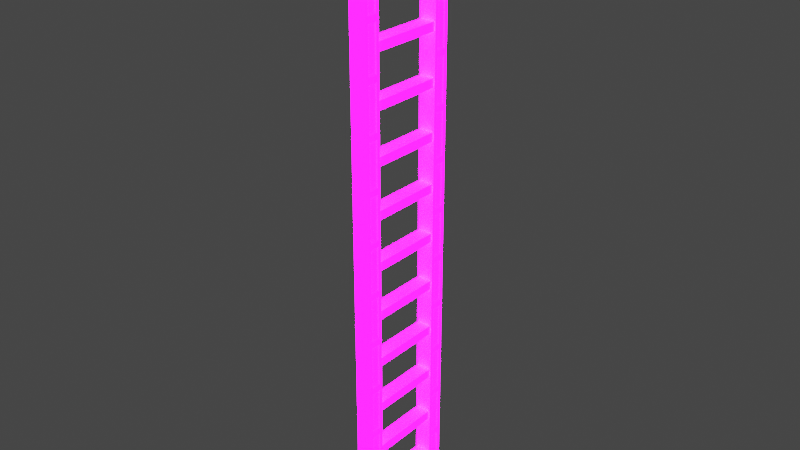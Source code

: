 # Source: Leiter.blend  (saved by Blender 3.5.10; exported with 4.5.12 LTS)
import bpy
from mathutils import Matrix  # noqa: F401  (used for matrix-valued properties, if any)

bpy.ops.wm.read_factory_settings(use_empty=True)
scene = bpy.context.scene
scene.name = 'Scene'

# ---- collections
col_collection = bpy.data.collections.new('Collection'); scene.collection.children.link(col_collection)

# ---- images (referenced by path relative to the original .blend; pixels are not part of the script)
import os
ASSET_DIR = os.environ.get("B2B_ASSET_DIR", "")  # directory of the original .blend (textures are referenced by path, not embedded)
HERE = os.path.dirname(os.path.abspath(__file__))  # packed textures are extracted next to this script under _unpacked/

def load_image(name, relpath, width, height, colorspace="sRGB"):
    """Load a texture the original file referenced (path relative to the .blend, or extracted next to this script)."""
    p = next((c for c in (os.path.join(HERE, relpath), os.path.join(ASSET_DIR, relpath)) if relpath and os.path.exists(c)), "")
    if p:
        img = bpy.data.images.load(p, check_existing=True)
        img.name = name
    else:  # same state as the original file: an image datablock whose file is absent (Cycles renders it pink)
        img = bpy.data.images.new(name, width, height)
        img.source = "FILE"
        img.filepath = "//" + (relpath or name)
    img.colorspace_settings.name = colorspace
    return img
img_cube_base_color = load_image('cube_base_color', 'cube_base_color.tga', 1024, 1024, 'sRGB')
img_cube_emission = load_image('cube_emission', 'cube_emission.tga', 1024, 1024, 'sRGB')

# ---- materials (node trees are filled in below, after node groups)
mat_material_003 = bpy.data.materials.new('Material.003')
mat_material_003.use_transparent_shadow = False

# ---- material node trees
mat_material_003.use_nodes = True; mat_material_003.node_tree.nodes.clear()
_N = mat_material_003.node_tree.nodes; _L = mat_material_003.node_tree.links
n0 = _N.new('ShaderNodeBsdfPrincipled'); n0.name = 'Principled BSDF'; n0.location = (10, 300)
n0.distribution = 'GGX'
n0.subsurface_method = 'RANDOM_WALK_SKIN'
n0.inputs[3].default_value = 1.45
n0.inputs[28].default_value = 21.3
n1 = _N.new('ShaderNodeOutputMaterial'); n1.name = 'Material Output'; n1.location = (300, 300)
n2 = _N.new('ShaderNodeTexImage'); n2.name = 'Image Texture'; n2.location = (-415, 234)
n2.image = img_cube_base_color
n3 = _N.new('ShaderNodeTexImage'); n3.name = 'Image Texture.001'; n3.location = (-327, -153)
n3.image = img_cube_emission
_L.new(n0.outputs[0], n1.inputs[0])
_L.new(n2.outputs[0], n0.inputs[0])
_L.new(n3.outputs[0], n0.inputs[27])
n1.is_active_output = True

# ---- world
world_world = bpy.data.worlds.new('World'); scene.world = world_world
world_world.use_nodes = True; world_world.node_tree.nodes.clear()
_N = world_world.node_tree.nodes; _L = world_world.node_tree.links
n0 = _N.new('ShaderNodeOutputWorld'); n0.name = 'World Output'; n0.location = (300, 300)
n1 = _N.new('ShaderNodeBackground'); n1.name = 'Background'; n1.location = (10, 300)
n1.inputs[0].default_value = (0.05088, 0.05088, 0.05088, 1.0)
_L.new(n1.outputs[0], n0.inputs[0])
n0.is_active_output = True
world_world.color = (0.05088, 0.05088, 0.05088)
world_world.use_sun_shadow = False
world_world.sun_shadow_jitter_overblur = 0.0

# ---- meshes
me_cube = bpy.data.meshes.new('Cube')
me_cube.from_pydata([(0.1493, 1.0, 0.08725), (0.1493, 1.0, -0.08725), (0.1493, -1.0, 0.08725), (0.1493, -1.0, -0.08725), (-0.1493, 1.0, 0.08725), (-0.1493, 1.0, -0.08725), (-0.1493, -1.0, 0.08725), (-0.1493, -1.0, -0.08725), (0.1767, 0.8131, 0.462), (0.1767, 1.019, 0.462), (0.1767, 0.8131, -0.462), (0.1767, 1.019, -0.462), (-0.1767, 0.8131, 0.462), (-0.1767, 1.019, 0.462), (-0.1767, 0.8131, -0.462), (-0.1767, 1.019, -0.462), (0.1767, -0.8131, 0.462), (0.1767, -1.019, 0.462), (0.1767, -0.8131, -0.462), (0.1767, -1.019, -0.462), (-0.1767, -0.8131, 0.462), (-0.1767, -1.019, 0.462), (-0.1767, -0.8131, -0.462), (-0.1767, -1.019, -0.462), (-0.1767, -0.7564, 0.5187), (-0.1767, -1.076, 0.5187), (0.1767, -0.7564, 0.5187), (0.1767, -1.076, 0.5187), (-0.1767, -0.7564, -0.5187), (0.1767, -0.7564, -0.5187), (0.1767, -1.076, -0.5187), (-0.1767, -1.076, -0.5187), (-0.1597, -0.8341, 0.4174), (-0.1597, -0.9984, 0.4174), (0.1597, -0.8341, 0.4174), (0.1597, -0.9984, 0.4174), (-0.1597, -0.8341, -0.4174), (0.1597, -0.8341, -0.4174), (0.1597, -0.9984, -0.4174), (-0.1597, -0.9984, -0.4174), (-0.1767, 0.7564, 0.5187), (-0.1767, 1.076, 0.5187), (0.1767, 0.7564, 0.5187), (0.1767, 1.076, 0.5187), (-0.1767, 0.7564, -0.5187), (0.1767, 0.7564, -0.5187), (0.1767, 1.076, -0.5187), (-0.1767, 1.076, -0.5187), (-0.1597, 0.8341, 0.4174), (-0.1597, 0.9984, 0.4174), (0.1597, 0.8341, 0.4174), (0.1597, 0.9984, 0.4174), (-0.1597, 0.8341, -0.4174), (0.1597, 0.8341, -0.4174), (0.1597, 0.9984, -0.4174), (-0.1597, 0.9984, -0.4174)], [], [(43, 41, 40, 42), (27, 26, 24, 25), (8, 42, 45, 10), (8, 50, 51, 9), (15, 13, 41, 47), (3, 2, 6, 7), (7, 6, 4, 5), (46, 47, 41, 43), (1, 5, 4, 0), (33, 32, 36, 39), (20, 24, 28, 22), (15, 14, 52, 55), (12, 13, 49, 48), (22, 28, 31, 23), (17, 16, 26, 27), (23, 31, 25, 21), (18, 19, 30, 29), (23, 39, 36, 22), (16, 18, 29, 26), (21, 33, 39, 23), (19, 17, 27, 30), (10, 53, 50, 8), (35, 38, 37, 34), (9, 43, 42, 8), (20, 32, 33, 21), (17, 19, 38, 35), (18, 16, 34, 37), (19, 18, 37, 38), (16, 17, 35, 34), (12, 14, 44, 40), (10, 45, 46, 11), (2, 0, 4, 6), (11, 46, 43, 9), (9, 51, 54, 11), (13, 15, 55, 49), (31, 28, 29, 30), (51, 50, 53, 54), (11, 54, 53, 10), (42, 40, 44, 45), (49, 55, 52, 48), (14, 15, 47, 44), (14, 12, 48, 52), (13, 12, 40, 41), (3, 7, 5, 1), (47, 46, 45, 44), (30, 27, 25, 31), (21, 25, 24, 20), (22, 36, 32, 20), (26, 29, 28, 24), (3, 1, 0, 2)])
_uv = me_cube.uv_layers.new(name='UVMap')
_uv.uv.foreach_set('vector', [0.375, 0.5, 0.375, 0.5, 0.625, 0.5, 0.625, 0.5, 0.375, 0.5, 0.625, 0.5, 0.625, 0.5, 0.375, 0.5, 0.4795, 0.3906, 0.4795, 0.3906, 0.4795, 0.3906, 0.4795, 0.3906, 0.4795, 0.3906, 0.4795, 0.3906, 0.4795, 0.3906, 0.4795, 0.3906, 0.4795, 0.3906, 0.4795, 0.3906, 0.4795, 0.3906, 0.4795, 0.3906, 0.5508, 0.4658, 0.5508, 0.4658, 0.5508, 0.4658, 0.5508, 0.4658, 0.5508, 0.4658, 0.5508, 0.4658, 0.5508, 0.4658, 0.5508, 0.4658, 0.4795, 0.3906, 0.4795, 0.3906, 0.4795, 0.3906, 0.4795, 0.3906, 0.5508, 0.4658, 0.5508, 0.4658, 0.5508, 0.4658, 0.5508, 0.4658, 0.4462, 0.3549, 0.4423, 0.3549, 0.4423, 0.3495, 0.4462, 0.3495, 0.4795, 0.3906, 0.4795, 0.3906, 0.4795, 0.3906, 0.4795, 0.3906, 0.4795, 0.3906, 0.4795, 0.3906, 0.4795, 0.3906, 0.4795, 0.3906, 0.4795, 0.3906, 0.4795, 0.3906, 0.4795, 0.3906, 0.4795, 0.3906, 0.4795, 0.3906, 0.4795, 0.3906, 0.4795, 0.3906, 0.4795, 0.3906, 0.4795, 0.3906, 0.4795, 0.3906, 0.4795, 0.3906, 0.4795, 0.3906, 0.4795, 0.3906, 0.4795, 0.3906, 0.4795, 0.3906, 0.4795, 0.3906, 0.4795, 0.3906, 0.4795, 0.3906, 0.4795, 0.3906, 0.4795, 0.3906, 0.4795, 0.3906, 0.4795, 0.3906, 0.4795, 0.3906, 0.4795, 0.3906, 0.4795, 0.3906, 0.4795, 0.3906, 0.4795, 0.3906, 0.4795, 0.3906, 0.4795, 0.3906, 0.4795, 0.3906, 0.4795, 0.3906, 0.4795, 0.3906, 0.4795, 0.3906, 0.4795, 0.3906, 0.4795, 0.3906, 0.4795, 0.3906, 0.4795, 0.3906, 0.4795, 0.3906, 0.4795, 0.3906, 0.4795, 0.3906, 0.4462, 0.3549, 0.4462, 0.3495, 0.4423, 0.3495, 0.4423, 0.3549, 0.4795, 0.3906, 0.4795, 0.3906, 0.4795, 0.3906, 0.4795, 0.3906, 0.4795, 0.3906, 0.4795, 0.3906, 0.4795, 0.3906, 0.4795, 0.3906, 0.4795, 0.3906, 0.4795, 0.3906, 0.4795, 0.3906, 0.4795, 0.3906, 0.4795, 0.3906, 0.4795, 0.3906, 0.4795, 0.3906, 0.4795, 0.3906, 0.4795, 0.3906, 0.4795, 0.3906, 0.4795, 0.3906, 0.4795, 0.3906, 0.4795, 0.3906, 0.4795, 0.3906, 0.4795, 0.3906, 0.4795, 0.3906, 0.4795, 0.3906, 0.4795, 0.3906, 0.4795, 0.3906, 0.4795, 0.3906, 0.4795, 0.3906, 0.4795, 0.3906, 0.4795, 0.3906, 0.4795, 0.3906, 0.5508, 0.4658, 0.5508, 0.4658, 0.5508, 0.4658, 0.5508, 0.4658, 0.4795, 0.3906, 0.4795, 0.3906, 0.4795, 0.3906, 0.4795, 0.3906, 0.4795, 0.3906, 0.4795, 0.3906, 0.4795, 0.3906, 0.4795, 0.3906, 0.4795, 0.3906, 0.4795, 0.3906, 0.4795, 0.3906, 0.4795, 0.3906, 0.375, 0.75, 0.625, 0.75, 0.625, 0.75, 0.375, 0.75, 0.4462, 0.3549, 0.4423, 0.3549, 0.4423, 0.3495, 0.4462, 0.3495, 0.4795, 0.3906, 0.4795, 0.3906, 0.4795, 0.3906, 0.4795, 0.3906, 0.625, 0.5, 0.625, 0.5, 0.625, 0.75, 0.625, 0.75, 0.4462, 0.3549, 0.4462, 0.3495, 0.4423, 0.3495, 0.4423, 0.3549, 0.4795, 0.3906, 0.4795, 0.3906, 0.4795, 0.3906, 0.4795, 0.3906, 0.4795, 0.3906, 0.4795, 0.3906, 0.4795, 0.3906, 0.4795, 0.3906, 0.4795, 0.3906, 0.4795, 0.3906, 0.4795, 0.3906, 0.4795, 0.3906, 0.5508, 0.4658, 0.5508, 0.4658, 0.5508, 0.4658, 0.5508, 0.4658, 0.375, 0.75, 0.375, 0.75, 0.625, 0.75, 0.625, 0.75, 0.4795, 0.3906, 0.4795, 0.3906, 0.4795, 0.3906, 0.4795, 0.3906, 0.4795, 0.3906, 0.4795, 0.3906, 0.4795, 0.3906, 0.4795, 0.3906, 0.4795, 0.3906, 0.4795, 0.3906, 0.4795, 0.3906, 0.4795, 0.3906, 0.625, 0.5, 0.625, 0.75, 0.625, 0.75, 0.625, 0.5, 0.5508, 0.4658, 0.5508, 0.4658, 0.5508, 0.4658, 0.5508, 0.4658])
me_cube.materials.append(mat_material_003)
me_cube.use_mirror_vertex_groups = False
me_cube.update()

# ---- objects
ob_cube = bpy.data.objects.new('Cube', me_cube)

# ---- transforms, parenting, visibility, modifiers, constraints
ob_cube.location = (0.0, 0.0, 0.0)
ob_cube.scale = (0.5349, 0.5349, 0.5349)
ob_cube.lock_rotations_4d = False
ob_cube.empty_display_type = 'ARROWS'
ob_cube.lineart.crease_threshold = 0.0
_m = ob_cube.modifiers.new('Array', 'ARRAY')
_m.count = 12
_m.relative_offset_displace = (0.0, 0.0, 1.0)

# ---- collection membership
col_collection.objects.link(ob_cube)

# ---- scene / render settings (as saved in the file)
scene.frame_start = 1; scene.frame_end = 250; scene.frame_set(1)
scene.render.engine = 'BLENDER_EEVEE_NEXT'
scene.cycles.sampling_pattern = 'TABULATED_SOBOL'
scene.view_settings.view_transform = 'Filmic'
bpy.context.view_layer.update()

# ---- added for rendering (the .blend has no active camera and no usable light): camera, sun
cam_auto = bpy.data.cameras.new('AutoCamera')
cam_auto.lens = 50.0
cam_auto.sensor_width = 36.0
cam_auto.clip_end = 1000.0
ob_auto_camera = bpy.data.objects.new('AutoCamera', cam_auto)
scene.collection.objects.link(ob_auto_camera)
ob_auto_camera.location = (6.25412, -7.50494, 8.05494)
ob_auto_camera.rotation_euler = (1.09748, -7.21219e-08, 0.694738)
scene.camera = ob_auto_camera
light_auto_sun = bpy.data.lights.new('AutoSun', 'SUN')
light_auto_sun.energy = 3.0
light_auto_sun.angle = 0.0523599
ob_auto_sun = bpy.data.objects.new('AutoSun', light_auto_sun)
scene.collection.objects.link(ob_auto_sun)
ob_auto_sun.rotation_euler = (0.872665, 0.174533, 0.523599)
bpy.context.view_layer.update()
